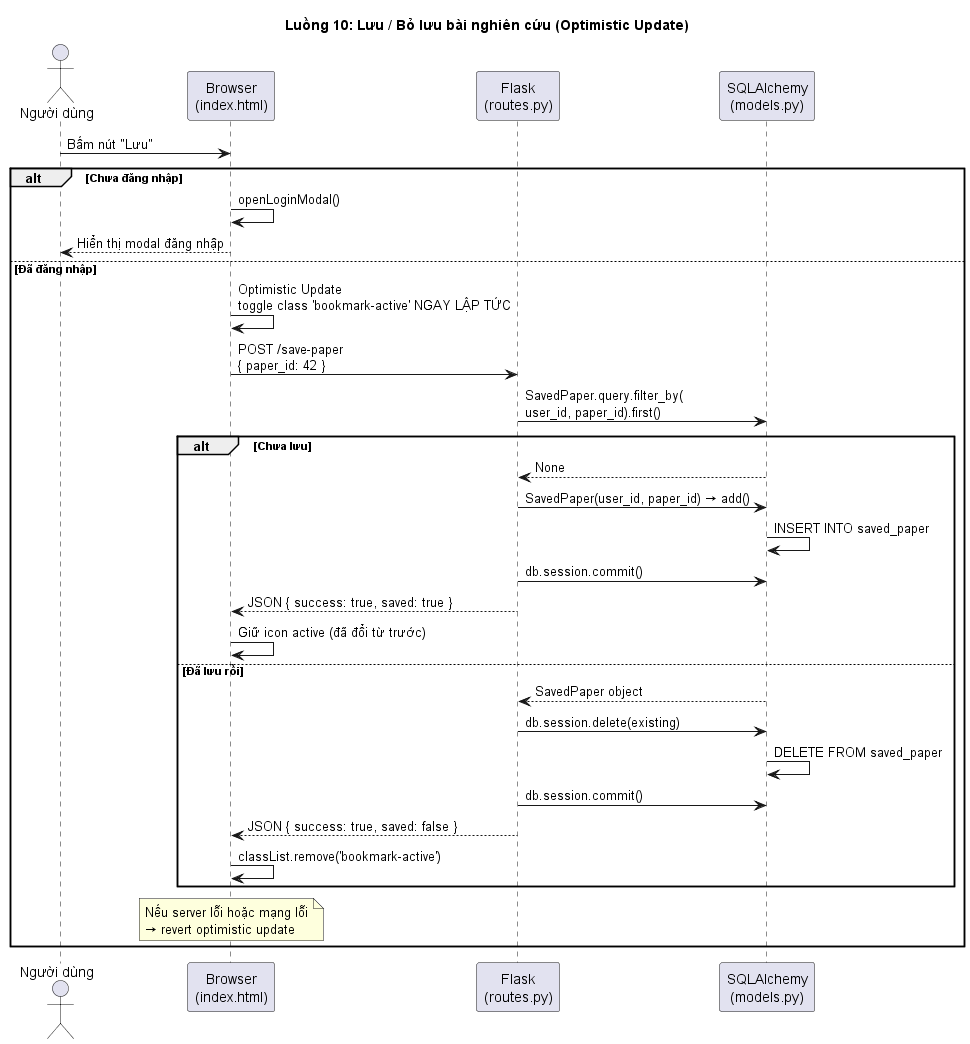

The diagram above was rendered by PlantUML. Its source (embedded in the PNG):
@startuml 10-Save-Bookmark
title Luồng 10: Lưu / Bỏ lưu bài nghiên cứu (Optimistic Update)

actor "Người dùng" as U10
participant "Browser\n(index.html)" as Browser10
participant "Flask\n(routes.py)" as Flask10
participant "SQLAlchemy\n(models.py)" as DB10

U10 -> Browser10: Bấm nút "Lưu"

alt Chưa đăng nhập
    Browser10 -> Browser10: openLoginModal()
    Browser10 --> U10: Hiển thị modal đăng nhập
else Đã đăng nhập
    Browser10 -> Browser10: Optimistic Update\ntoggle class 'bookmark-active' NGAY LẬP TỨC
    Browser10 -> Flask10: POST /save-paper\n{ paper_id: 42 }
    Flask10 -> DB10: SavedPaper.query.filter_by(\nuser_id, paper_id).first()

    alt Chưa lưu
        DB10 --> Flask10: None
        Flask10 -> DB10: SavedPaper(user_id, paper_id) → add()
        DB10 -> DB10: INSERT INTO saved_paper
        Flask10 -> DB10: db.session.commit()
        Flask10 --> Browser10: JSON { success: true, saved: true }
        Browser10 -> Browser10: Giữ icon active (đã đổi từ trước)
    else Đã lưu rồi
        DB10 --> Flask10: SavedPaper object
        Flask10 -> DB10: db.session.delete(existing)
        DB10 -> DB10: DELETE FROM saved_paper
        Flask10 -> DB10: db.session.commit()
        Flask10 --> Browser10: JSON { success: true, saved: false }
        Browser10 -> Browser10: classList.remove('bookmark-active')
    end

    note over Browser10: Nếu server lỗi hoặc mạng lỗi\n→ revert optimistic update
end

@enduml